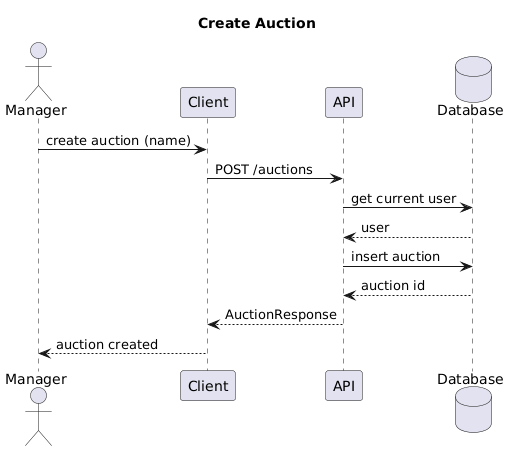

The diagram above was rendered by PlantUML. Its source (embedded in the PNG):
@startuml
title Create Auction
actor Manager
participant Client
participant API
database Database

Manager -> Client: create auction (name)
Client -> API: POST /auctions
API -> Database: get current user
Database --> API: user
API -> Database: insert auction
Database --> API: auction id
API --> Client: AuctionResponse
Client --> Manager: auction created
@enduml